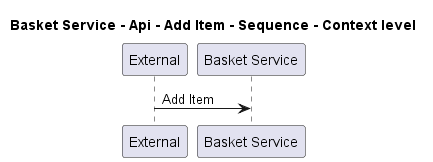

The diagram above was rendered by PlantUML. Its source (embedded in the PNG):
@startuml
!pragma layout smetana

title Basket Service - Api - Add Item - Sequence - Context level

participant "External" as C4InterFlow.SoftwareSystems.ExternalSystem
participant "Basket Service" as ECommercePlatform.SoftwareSystems.BasketService

C4InterFlow.SoftwareSystems.ExternalSystem -> ECommercePlatform.SoftwareSystems.BasketService : Add Item


@enduml